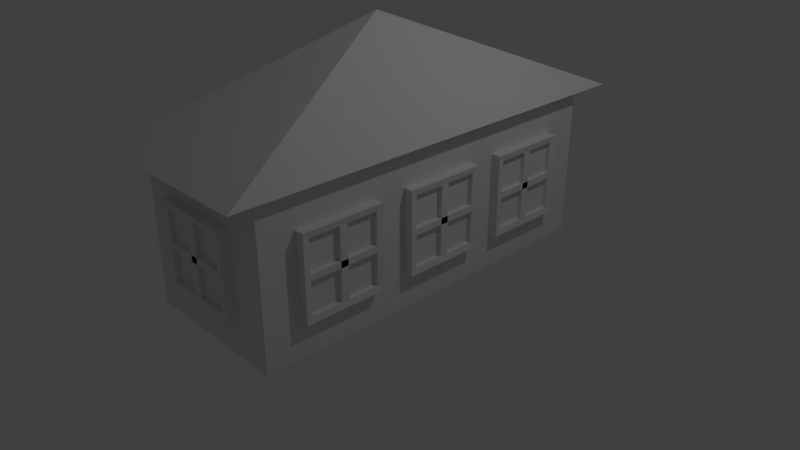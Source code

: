 # Source: house.blend  (saved by Blender 2.78.0; exported with 4.5.12 LTS)
import bpy
from mathutils import Matrix  # noqa: F401  (used for matrix-valued properties, if any)

bpy.ops.wm.read_factory_settings(use_empty=True)
scene = bpy.context.scene
scene.name = 'Scene'

# ---- collections
col_collection_1 = bpy.data.collections.new('Collection 1'); scene.collection.children.link(col_collection_1)

# ---- materials (node trees are filled in below, after node groups)
mat_material = bpy.data.materials.new('Material')
mat_material.alpha_threshold = 0.0
mat_material.use_transparent_shadow = False
mat_material.roughness = 0.5
mat_material.line_color = (0.0, 0.0, 0.0, 1.0)

# ---- material node trees

# ---- world
world_world = bpy.data.worlds.new('World'); scene.world = world_world
world_world.color = (0.05088, 0.05088, 0.05088)
world_world.use_sun_shadow = False
world_world.sun_shadow_jitter_overblur = 0.0
world_world.cycles.sampling_method = 'MANUAL'

# ---- cameras
cam_camera = bpy.data.cameras.new('Camera')
cam_camera.clip_end = 100.0
cam_camera.lens = 35.0
cam_camera.sensor_width = 32.0
cam_camera.sensor_height = 18.0
cam_camera.ortho_scale = 7.314
cam_camera.dof.focus_distance = 0.0
cam_camera.dof.aperture_fstop = 128.0

# ---- lights
light_lamp = bpy.data.lights.new('Lamp', 'POINT')
light_lamp.transmission_factor = 0.0
light_lamp.cutoff_distance = 30.0
light_lamp.energy = 100.0
light_lamp.shadow_buffer_clip_start = 1.001
light_lamp.shadow_soft_size = 0.1
light_lamp.shadow_maximum_resolution = 0.006
light_lamp.use_absolute_resolution = True

# ---- meshes
me_cube_011 = bpy.data.meshes.new('Cube.011')
me_cube_011.from_pydata([(-0.2768, -1.023, 0.4956), (0.6232, -1.023, 1.396), (0.6232, -1.023, 0.4956), (-0.2768, -1.023, 1.396)], [], [(2, 1, 3, 0)])
_uv = me_cube_011.uv_layers.new(name='UVMap')
_uv.uv.foreach_set('vector', [0.6856, 0.4947, 0.6856, 0.6742, 0.5062, 0.6742, 0.5062, 0.4947])
me_cube_011.materials.append(mat_material)
me_cube_011.use_remesh_preserve_volume = False
me_cube_011.use_remesh_preserve_attributes = False
me_cube_011.use_mirror_vertex_groups = False
me_cube_011.update()
me_cube_010 = bpy.data.meshes.new('Cube.010')
me_cube_010.from_pydata([(0.6232, -1.023, 0.4956), (0.6232, -1.023, 1.396), (-0.2768, -1.023, 0.4956), (-0.2768, -1.023, 1.396), (0.704, -0.9564, 1.476), (0.704, -1.028, 1.476), (0.704, -1.028, 0.4147), (0.704, -0.9564, 0.4147), (-0.3577, -0.9564, 1.476), (-0.3577, -1.028, 0.4147), (-0.3577, -1.028, 1.476), (-0.3577, -0.9564, 0.4147), (0.6232, -1.046, 0.4956), (0.704, -1.052, 0.4147), (-0.2768, -1.046, 0.4956), (0.6232, -1.046, 1.396), (-0.2768, -1.046, 1.396), (-0.3577, -1.052, 1.476), (0.704, -1.052, 1.476), (-0.3577, -1.052, 0.4147), (0.6232, -1.023, 0.9043), (0.6232, -1.023, 0.9869), (0.6232, -1.046, 0.9869), (0.6232, -1.046, 0.9043), (-0.2799, -1.023, 0.9043), (-0.2799, -1.023, 0.9869), (-0.2799, -1.046, 0.9869), (-0.2799, -1.046, 0.9043), (0.2227, -1.023, 1.396), (0.1237, -1.023, 1.396), (0.1237, -1.046, 1.396), (0.2227, -1.046, 1.396), (0.2227, -1.023, 0.4987), (0.1237, -1.023, 0.4987), (0.1237, -1.046, 0.4987), (0.2227, -1.046, 0.4987)], [], [(9, 6, 13, 19), (8, 10, 5, 4), (9, 11, 7, 6), (7, 4, 5, 6), (9, 10, 8, 11), (5, 10, 17, 18), (15, 12, 13, 18), (16, 15, 18, 17), (14, 16, 17, 19), (12, 14, 19, 13), (2, 3, 16, 14), (10, 9, 19, 17), (6, 5, 18, 13), (0, 2, 14, 12), (23, 22, 26, 27), (0, 12, 23, 20), (15, 1, 21, 22), (20, 23, 27, 24), (22, 21, 25, 26), (28, 31, 35, 32), (16, 3, 29, 30), (1, 15, 31, 28), (31, 30, 34, 35), (30, 29, 33, 34)])
_uv = me_cube_010.uv_layers.new(name='UVMap')
_uv.uv.foreach_set('vector', [0.3033, 0.5457, 0.1518, 0.6713, 0.1444, 0.6702, 0.3045, 0.5385, 0.4077, 0.6912, 0.4309, 0.6935, 0.2819, 0.7998, 0.2831, 0.7848, 0.3033, 0.5457, 0.3019, 0.5629, 0.1752, 0.6728, 0.1518, 0.6713, 0.1752, 0.6728, 0.2831, 0.7848, 0.2819, 0.7998, 0.1518, 0.6713, 0.3033, 0.5457, 0.4309, 0.6935, 0.4077, 0.6912, 0.3019, 0.5629, 0.2819, 0.7998, 0.4309, 0.6935, 0.4381, 0.6949, 0.2808, 0.806, 0.2795, 0.8322, 0.1117, 0.6702, 0.1444, 0.6702, 0.2808, 0.806, 0.47, 0.6967, 0.2795, 0.8322, 0.2808, 0.806, 0.4381, 0.6949, 0.3057, 0.5072, 0.47, 0.6967, 0.4381, 0.6949, 0.3045, 0.5385, 0.1117, 0.6702, 0.3057, 0.5072, 0.3045, 0.5385, 0.1444, 0.6702, 0.3068, 0.4988, 0.478, 0.6977, 0.47, 0.6967, 0.3057, 0.5072, 0.4309, 0.6935, 0.3033, 0.5457, 0.3045, 0.5385, 0.4381, 0.6949, 0.1518, 0.6713, 0.2819, 0.7998, 0.2808, 0.806, 0.1444, 0.6702, 0.1018, 0.6699, 0.3068, 0.4988, 0.3057, 0.5072, 0.1117, 0.6702, 0.2022, 0.7599, 0.2256, 0.7825, 0.01949, 0.9916, 0.004674, 0.9776, 0.1018, 0.6699, 0.1117, 0.6702, 0.2022, 0.7599, 0.1929, 0.7596, 0.2794, 0.8334, 0.2792, 0.8379, 0.2269, 0.7903, 0.2256, 0.7825, 0.1929, 0.7596, 0.2022, 0.7599, 0.004674, 0.9776, 0.0002848, 0.9736, 0.2256, 0.7825, 0.2269, 0.7903, 0.02477, 0.9967, 0.01949, 0.9916, 0.3348, 0.8002, 0.3368, 0.7936, 0.4826, 0.9882, 0.4822, 0.9967, 0.47, 0.6967, 0.478, 0.6977, 0.3813, 0.7711, 0.3707, 0.7694, 0.2792, 0.8379, 0.2794, 0.8334, 0.3368, 0.7936, 0.3348, 0.8002, 0.3368, 0.7936, 0.3707, 0.7694, 0.4981, 0.9788, 0.4826, 0.9882, 0.3707, 0.7694, 0.3813, 0.7711, 0.5056, 0.9802, 0.4981, 0.9788])
me_cube_010.materials.append(mat_material)
me_cube_010.use_remesh_preserve_volume = False
me_cube_010.use_remesh_preserve_attributes = False
me_cube_010.use_mirror_vertex_groups = False
me_cube_010.update()
me_cube_009 = bpy.data.meshes.new('Cube.009')
me_cube_009.from_pydata([(0.6226, 1.018, 1.396), (-0.2774, 1.018, 0.4956), (-0.2774, 1.018, 1.396), (0.6226, 1.018, 0.4956)], [], [(1, 2, 0, 3)])
_uv = me_cube_009.uv_layers.new(name='UVMap')
_uv.uv.foreach_set('vector', [0.5062, 0.8542, 0.5062, 0.6747, 0.6856, 0.6747, 0.6856, 0.8542])
me_cube_009.materials.append(mat_material)
me_cube_009.use_remesh_preserve_volume = False
me_cube_009.use_remesh_preserve_attributes = False
me_cube_009.use_mirror_vertex_groups = False
me_cube_009.update()
me_cube_008 = bpy.data.meshes.new('Cube.008')
me_cube_008.from_pydata([(0.1231, 1.041, 0.4987), (0.2221, 1.041, 0.4987), (0.2221, 1.018, 0.4987), (0.1231, 1.018, 0.4987), (0.1231, 1.041, 1.396), (0.2221, 1.041, 1.396), (0.2221, 1.018, 1.396), (0.1231, 1.018, 1.396), (0.6256, 1.041, 0.9043), (0.6256, 1.041, 0.9869), (0.6256, 1.018, 0.9869), (0.6256, 1.018, 0.9043), (-0.2774, 1.041, 0.9043), (-0.2774, 1.041, 0.9869), (-0.2774, 1.018, 0.9869), (-0.2774, 1.018, 0.9043), (0.7034, 1.046, 0.4147), (-0.3583, 1.046, 1.476), (0.7034, 1.046, 1.476), (0.6226, 1.041, 1.396), (-0.2774, 1.041, 1.396), (0.6226, 1.041, 0.4956), (-0.3583, 1.046, 0.4147), (-0.2774, 1.041, 0.4956), (0.7034, 0.951, 0.4147), (0.7034, 1.023, 1.476), (0.7034, 1.023, 0.4147), (0.7034, 0.951, 1.476), (-0.3583, 0.951, 0.4147), (-0.3583, 1.023, 0.4147), (-0.3583, 1.023, 1.476), (-0.3583, 0.951, 1.476), (0.6226, 1.018, 1.396), (0.6226, 1.018, 0.4956), (-0.2774, 1.018, 1.396), (-0.2774, 1.018, 0.4956)], [], [(5, 6, 2, 1), (4, 5, 1, 0), (34, 20, 4, 7), (19, 32, 6, 5), (7, 4, 0, 3), (13, 14, 10, 9), (15, 12, 8, 11), (20, 34, 14, 13), (35, 23, 12, 15), (12, 13, 9, 8), (35, 33, 21, 23), (29, 30, 17, 22), (25, 26, 16, 18), (33, 32, 19, 21), (23, 21, 16, 22), (21, 19, 18, 16), (19, 20, 17, 18), (20, 23, 22, 17), (30, 25, 18, 17), (26, 25, 27, 24), (28, 31, 30, 29), (26, 24, 28, 29), (27, 25, 30, 31), (26, 29, 22, 16)])
_uv = me_cube_008.uv_layers.new(name='UVMap')
_uv.uv.foreach_set('vector', [0.3707, 0.2708, 0.3813, 0.2726, 0.5056, 0.4817, 0.4981, 0.4802, 0.3368, 0.295, 0.3707, 0.2708, 0.4981, 0.4802, 0.4826, 0.4897, 0.2792, 0.3394, 0.2794, 0.3349, 0.3368, 0.295, 0.3348, 0.3017, 0.47, 0.1982, 0.478, 0.1992, 0.3813, 0.2726, 0.3707, 0.2708, 0.3348, 0.3017, 0.3368, 0.295, 0.4826, 0.4897, 0.4822, 0.4982, 0.2256, 0.284, 0.2269, 0.2918, 0.02477, 0.4982, 0.01949, 0.4931, 0.1929, 0.2611, 0.2022, 0.2614, 0.004674, 0.4791, 0.0002848, 0.4751, 0.2794, 0.3349, 0.2792, 0.3394, 0.2269, 0.2918, 0.2256, 0.284, 0.1018, 0.1714, 0.1117, 0.1717, 0.2022, 0.2614, 0.1929, 0.2611, 0.2022, 0.2614, 0.2256, 0.284, 0.01949, 0.4931, 0.004674, 0.4791, 0.1018, 0.1714, 0.3068, 0.0002848, 0.3057, 0.008648, 0.1117, 0.1717, 0.1518, 0.1728, 0.2819, 0.3013, 0.2808, 0.3075, 0.1444, 0.1717, 0.4309, 0.195, 0.3033, 0.04717, 0.3045, 0.04003, 0.4381, 0.1963, 0.3068, 0.0002848, 0.478, 0.1992, 0.47, 0.1982, 0.3057, 0.008648, 0.1117, 0.1717, 0.3057, 0.008648, 0.3045, 0.04003, 0.1444, 0.1717, 0.3057, 0.008648, 0.47, 0.1982, 0.4381, 0.1963, 0.3045, 0.04003, 0.47, 0.1982, 0.2795, 0.3337, 0.2808, 0.3075, 0.4381, 0.1963, 0.2795, 0.3337, 0.1117, 0.1717, 0.1444, 0.1717, 0.2808, 0.3075, 0.2819, 0.3013, 0.4309, 0.195, 0.4381, 0.1963, 0.2808, 0.3075, 0.3033, 0.04717, 0.4309, 0.195, 0.4077, 0.1927, 0.3019, 0.06441, 0.1752, 0.1743, 0.2831, 0.2863, 0.2819, 0.3013, 0.1518, 0.1728, 0.3033, 0.04717, 0.3019, 0.06441, 0.1752, 0.1743, 0.1518, 0.1728, 0.4077, 0.1927, 0.4309, 0.195, 0.2819, 0.3013, 0.2831, 0.2863, 0.3033, 0.04717, 0.1518, 0.1728, 0.1444, 0.1717, 0.3045, 0.04003])
me_cube_008.materials.append(mat_material)
me_cube_008.use_remesh_preserve_volume = False
me_cube_008.use_remesh_preserve_attributes = False
me_cube_008.use_mirror_vertex_groups = False
me_cube_008.update()
me_cube_007 = bpy.data.meshes.new('Cube.007')
me_cube_007.from_pydata([(1.36, 1.16, 1.955), (1.36, -1.16, 1.955), (-0.96, 1.16, 1.955), (-0.96, -1.16, 1.955), (0.2, -2.086e-07, 3.16)], [], [(3, 1, 4), (1, 0, 4), (2, 3, 4), (0, 2, 4)])
_uv = me_cube_007.uv_layers.new(name='UVMap')
_uv.uv.foreach_set('vector', [0.6042, 0.01005, 0.6042, 0.2433, 0.4845, 0.1268, 0.4845, 0.4263, 0.6523, 0.2644, 0.6523, 0.4322, 0.01005, 0.6466, 0.1777, 0.4845, 0.1777, 0.6523, 0.6243, 0.1772, 0.787, 0.01005, 0.7913, 0.1772])
me_cube_007.materials.append(mat_material)
me_cube_007.use_remesh_preserve_volume = False
me_cube_007.use_remesh_preserve_attributes = False
me_cube_007.use_mirror_vertex_groups = False
me_cube_007.update()
me_cube_006 = bpy.data.meshes.new('Cube.006')
me_cube_006.from_pydata([(-0.8625, -0.1017, -0.03929), (-0.8625, -0.1017, 1.161), (-0.8625, 0.1017, -0.03929), (-0.8625, 0.1017, 1.161)], [], [(0, 1, 3, 2)])
_uv = me_cube_006.uv_layers.new(name='UVMap')
_uv.uv.foreach_set('vector', [0.8551, 0.7941, 0.8551, 0.6735, 0.8755, 0.6735, 0.8755, 0.7941])
me_cube_006.materials.append(mat_material)
me_cube_006.use_remesh_preserve_volume = False
me_cube_006.use_remesh_preserve_attributes = False
me_cube_006.use_mirror_vertex_groups = False
me_cube_006.update()
me_cube_005 = bpy.data.meshes.new('Cube.005')
me_cube_005.from_pydata([(-0.8625, -0.1017, -0.03929), (-0.8625, -0.1017, 1.161), (-0.8625, 0.1017, -0.03929), (-0.8625, 0.1017, 1.161), (-0.8778, -0.1266, -0.1246), (-0.8778, -0.1266, 1.246), (-0.8778, 0.1266, 1.246), (-0.8778, 0.1266, -0.1246), (-0.7222, 0.1266, -0.1246), (-0.7222, 0.1266, 1.246), (-0.7222, -0.1266, 1.246), (-0.7222, -0.1266, -0.1246), (-0.9089, -0.1017, -0.0467), (-0.9089, -0.1017, 1.153), (-0.9089, 0.1017, 1.153), (-0.9089, 0.1017, -0.0467), (-0.9242, 0.1266, -0.1321), (-0.9242, 0.1266, 1.239), (-0.9242, -0.1266, -0.1321), (-0.9242, -0.1266, 1.239)], [], [(4, 5, 19, 18), (2, 3, 14, 15), (7, 6, 9, 8), (11, 10, 5, 4), (9, 6, 5, 10), (6, 7, 16, 17), (13, 12, 18, 19), (15, 14, 17, 16), (14, 13, 19, 17), (1, 0, 12, 13), (5, 6, 17, 19), (3, 1, 13, 14)])
_uv = me_cube_005.uv_layers.new(name='UVMap')
_uv.uv.foreach_set('vector', [0.6272, 0.8113, 0.6272, 0.6735, 0.6319, 0.6742, 0.6319, 0.812, 0.6591, 0.6836, 0.6722, 0.8035, 0.6675, 0.8033, 0.6544, 0.6834, 0.4421, 0.8113, 0.4421, 0.6735, 0.4578, 0.6735, 0.4578, 0.8113, 0.6116, 0.8113, 0.6116, 0.6735, 0.6272, 0.6735, 0.6272, 0.8113, 0.2181, 0.6368, 0.2025, 0.6368, 0.2025, 0.6113, 0.2181, 0.6113, 0.4421, 0.6735, 0.4421, 0.8113, 0.4375, 0.812, 0.4375, 0.6742, 0.7717, 0.6188, 0.7717, 0.7395, 0.7692, 0.748, 0.7692, 0.6102, 0.7921, 0.7395, 0.7921, 0.6188, 0.7946, 0.6102, 0.7946, 0.748, 0.7921, 0.6188, 0.7717, 0.6188, 0.7692, 0.6102, 0.7946, 0.6102, 0.835, 0.6735, 0.8219, 0.7934, 0.8172, 0.7936, 0.8303, 0.6737, 0.2025, 0.6113, 0.2025, 0.6368, 0.1978, 0.6368, 0.1978, 0.6113, 0.7692, 0.9789, 0.7692, 0.9585, 0.7738, 0.9585, 0.7738, 0.9789])
me_cube_005.materials.append(mat_material)
me_cube_005.use_remesh_preserve_volume = False
me_cube_005.use_remesh_preserve_attributes = False
me_cube_005.use_mirror_vertex_groups = False
me_cube_005.update()
me_cube_004 = bpy.data.meshes.new('Cube.004')
me_cube_004.from_pydata([(-0.8523, -0.4169, 0.4956), (-0.8523, -0.7831, 1.396), (-0.8523, -0.7831, 0.4956), (-0.8523, -0.4169, 1.396)], [], [(2, 1, 3, 0)])
_uv = me_cube_004.uv_layers.new(name='UVMap')
_uv.uv.foreach_set('vector', [0.7592, 0.4947, 0.7592, 0.6742, 0.6862, 0.6742, 0.6862, 0.4947])
me_cube_004.materials.append(mat_material)
me_cube_004.use_remesh_preserve_volume = False
me_cube_004.use_remesh_preserve_attributes = False
me_cube_004.use_mirror_vertex_groups = False
me_cube_004.update()
me_cube_003 = bpy.data.meshes.new('Cube.003')
me_cube_003.from_pydata([(-0.8523, -0.7831, 0.4956), (-0.8523, -0.7831, 1.396), (-0.8523, -0.4169, 0.4956), (-0.8523, -0.4169, 1.396), (-0.6888, -0.816, 1.476), (-0.8657, -0.816, 1.476), (-0.8657, -0.816, 0.4147), (-0.6888, -0.816, 0.4147), (-0.6888, -0.384, 1.476), (-0.8657, -0.384, 0.4147), (-0.8657, -0.384, 1.476), (-0.6888, -0.384, 0.4147), (-0.9091, -0.7831, 0.4956), (-0.9225, -0.816, 0.4147), (-0.9091, -0.4169, 0.4956), (-0.9091, -0.7831, 1.396), (-0.9091, -0.4169, 1.396), (-0.9225, -0.384, 1.476), (-0.9225, -0.816, 1.476), (-0.9225, -0.384, 0.4147), (-0.8523, -0.7831, 0.9043), (-0.8523, -0.7831, 0.9869), (-0.9091, -0.7831, 0.9869), (-0.9091, -0.7831, 0.9043), (-0.8523, -0.4157, 0.9043), (-0.8523, -0.4157, 0.9869), (-0.9091, -0.4157, 0.9869), (-0.9091, -0.4157, 0.9043), (-0.8523, -0.6201, 1.396), (-0.8523, -0.5799, 1.396), (-0.9091, -0.5799, 1.396), (-0.9091, -0.6201, 1.396), (-0.8523, -0.6201, 0.4987), (-0.8523, -0.5799, 0.4987), (-0.9091, -0.5799, 0.4987), (-0.9091, -0.6201, 0.4987)], [], [(9, 6, 13, 19), (8, 10, 5, 4), (9, 11, 7, 6), (7, 4, 5, 6), (9, 10, 8, 11), (5, 10, 17, 18), (15, 12, 13, 18), (16, 15, 18, 17), (14, 16, 17, 19), (12, 14, 19, 13), (2, 3, 16, 14), (10, 9, 19, 17), (6, 5, 18, 13), (0, 2, 14, 12), (23, 22, 26, 27), (0, 12, 23, 20), (15, 1, 21, 22), (20, 23, 27, 24), (22, 21, 25, 26), (28, 31, 35, 32), (16, 3, 29, 30), (1, 15, 31, 28), (31, 30, 34, 35), (30, 29, 33, 34)])
_uv = me_cube_003.uv_layers.new(name='UVMap')
_uv.uv.foreach_set('vector', [0.6506, 0.03226, 0.5339, 0.06623, 0.5312, 0.06121, 0.6583, 0.001383, 0.6135, 0.3279, 0.624, 0.346, 0.5264, 0.3679, 0.539, 0.3369, 0.6506, 0.03226, 0.6336, 0.06805, 0.5506, 0.08247, 0.5339, 0.06623, 0.5506, 0.08247, 0.539, 0.3369, 0.5264, 0.3679, 0.5339, 0.06623, 0.6506, 0.03226, 0.624, 0.346, 0.6135, 0.3279, 0.6336, 0.06805, 0.5264, 0.3679, 0.624, 0.346, 0.6195, 0.3542, 0.5247, 0.3937, 0.5396, 0.3795, 0.5309, 0.06371, 0.5312, 0.06121, 0.5247, 0.3937, 0.6124, 0.352, 0.5396, 0.3795, 0.5247, 0.3937, 0.6195, 0.3542, 0.6466, 0.009025, 0.6124, 0.352, 0.6195, 0.3542, 0.6583, 0.001383, 0.5309, 0.06371, 0.6466, 0.009025, 0.6583, 0.001383, 0.5312, 0.06121, 0.6524, 0.0002848, 0.6253, 0.3557, 0.6124, 0.352, 0.6466, 0.009025, 0.624, 0.346, 0.6506, 0.03226, 0.6583, 0.001383, 0.6195, 0.3542, 0.5339, 0.06623, 0.5264, 0.3679, 0.5247, 0.3937, 0.5312, 0.06121, 0.5062, 0.05501, 0.6524, 0.0002848, 0.6466, 0.009025, 0.5309, 0.06371, 0.5343, 0.3753, 0.5436, 0.3783, 0.5409, 0.4507, 0.5244, 0.451, 0.5062, 0.05501, 0.5309, 0.06371, 0.5343, 0.3753, 0.5062, 0.3734, 0.5408, 0.3783, 0.5418, 0.3804, 0.549, 0.3784, 0.5436, 0.3783, 0.5062, 0.3734, 0.5343, 0.3753, 0.5244, 0.451, 0.5122, 0.4519, 0.5436, 0.3783, 0.549, 0.3784, 0.552, 0.4502, 0.5409, 0.4507, 0.5579, 0.378, 0.5616, 0.3731, 0.6029, 0.4914, 0.6005, 0.4941, 0.6124, 0.352, 0.6253, 0.3557, 0.5984, 0.3683, 0.5912, 0.3637, 0.5418, 0.3804, 0.5408, 0.3783, 0.5616, 0.3731, 0.5579, 0.378, 0.5616, 0.3731, 0.5912, 0.3637, 0.6043, 0.4911, 0.6029, 0.4914, 0.5912, 0.3637, 0.5984, 0.3683, 0.6076, 0.4926, 0.6043, 0.4911])
me_cube_003.materials.append(mat_material)
me_cube_003.use_remesh_preserve_volume = False
me_cube_003.use_remesh_preserve_attributes = False
me_cube_003.use_mirror_vertex_groups = False
me_cube_003.update()
me_cube_002 = bpy.data.meshes.new('Cube.002')
me_cube_002.from_pydata([(-0.8523, 0.8258, 0.4956), (-0.8523, 0.4596, 1.396), (-0.8523, 0.4596, 0.4956), (-0.8523, 0.8258, 1.396)], [], [(2, 1, 3, 0)])
_uv = me_cube_002.uv_layers.new(name='UVMap')
_uv.uv.foreach_set('vector', [0.8515, 0.5629, 0.8515, 0.6534, 0.8147, 0.6534, 0.8147, 0.5629])
me_cube_002.materials.append(mat_material)
me_cube_002.use_remesh_preserve_volume = False
me_cube_002.use_remesh_preserve_attributes = False
me_cube_002.use_mirror_vertex_groups = False
me_cube_002.update()
me_cube_001 = bpy.data.meshes.new('Cube.001')
me_cube_001.from_pydata([(-0.8523, 0.4596, 0.4956), (-0.8523, 0.4596, 1.396), (-0.8523, 0.8258, 0.4956), (-0.8523, 0.8258, 1.396), (-0.6888, 0.4267, 1.476), (-0.8657, 0.4267, 1.476), (-0.8657, 0.4267, 0.4147), (-0.6888, 0.4267, 0.4147), (-0.6888, 0.8587, 1.476), (-0.8657, 0.8587, 0.4147), (-0.8657, 0.8587, 1.476), (-0.6888, 0.8587, 0.4147), (-0.9091, 0.4596, 0.4956), (-0.9225, 0.4267, 0.4147), (-0.9091, 0.8258, 0.4956), (-0.9091, 0.4596, 1.396), (-0.9091, 0.8258, 1.396), (-0.9225, 0.8587, 1.476), (-0.9225, 0.4267, 1.476), (-0.9225, 0.8587, 0.4147), (-0.8523, 0.4596, 0.9043), (-0.8523, 0.4596, 0.9869), (-0.9091, 0.4596, 0.9869), (-0.9091, 0.4596, 0.9043), (-0.8523, 0.827, 0.9043), (-0.8523, 0.827, 0.9869), (-0.9091, 0.827, 0.9869), (-0.9091, 0.827, 0.9043), (-0.8523, 0.6225, 1.396), (-0.8523, 0.6628, 1.396), (-0.9091, 0.6628, 1.396), (-0.9091, 0.6225, 1.396), (-0.8523, 0.6225, 0.4987), (-0.8523, 0.6628, 0.4987), (-0.9091, 0.6628, 0.4987), (-0.9091, 0.6225, 0.4987)], [], [(9, 6, 13, 19), (8, 10, 5, 4), (9, 11, 7, 6), (7, 4, 5, 6), (9, 10, 8, 11), (5, 10, 17, 18), (15, 12, 13, 18), (16, 15, 18, 17), (14, 16, 17, 19), (12, 14, 19, 13), (2, 3, 16, 14), (10, 9, 19, 17), (6, 5, 18, 13), (0, 2, 14, 12), (23, 22, 26, 27), (0, 12, 23, 20), (15, 1, 21, 22), (20, 23, 27, 24), (22, 21, 25, 26), (28, 31, 35, 32), (16, 3, 29, 30), (1, 15, 31, 28), (31, 30, 34, 35), (30, 29, 33, 34)])
_uv = me_cube_001.uv_layers.new(name='UVMap')
_uv.uv.foreach_set('vector', [0.7293, 0.2407, 0.7293, 0.1973, 0.735, 0.1973, 0.735, 0.2407, 0.8716, 0.5792, 0.8894, 0.5792, 0.8894, 0.6226, 0.8716, 0.6226, 0.7293, 0.2407, 0.7115, 0.2407, 0.7115, 0.1973, 0.7293, 0.1973, 0.1805, 0.8897, 0.1805, 0.7829, 0.1983, 0.7829, 0.1983, 0.8897, 0.8861, 0.01005, 0.8861, 0.1168, 0.8683, 0.1168, 0.8683, 0.01005, 0.8894, 0.6226, 0.8894, 0.5792, 0.8951, 0.5792, 0.8951, 0.6226, 0.5881, 0.7721, 0.5881, 0.6816, 0.5915, 0.6735, 0.5915, 0.7802, 0.5513, 0.7721, 0.5881, 0.7721, 0.5915, 0.7802, 0.548, 0.7802, 0.5513, 0.6816, 0.5513, 0.7721, 0.548, 0.7802, 0.548, 0.6735, 0.5881, 0.6816, 0.5513, 0.6816, 0.548, 0.6735, 0.5915, 0.6735, 0.7314, 0.907, 0.7314, 0.8166, 0.7372, 0.8166, 0.7372, 0.907, 0.8861, 0.1168, 0.8861, 0.01005, 0.8918, 0.01005, 0.8918, 0.1168, 0.1983, 0.8897, 0.1983, 0.7829, 0.204, 0.7829, 0.204, 0.8897, 0.4375, 0.9792, 0.4375, 0.9424, 0.4432, 0.9424, 0.4432, 0.9792, 0.7659, 0.4281, 0.7576, 0.4281, 0.7576, 0.3912, 0.7659, 0.3912, 0.2241, 0.9098, 0.2298, 0.9098, 0.2298, 0.9508, 0.2241, 0.9508, 0.5537, 0.9523, 0.548, 0.9523, 0.548, 0.9112, 0.5537, 0.9112, 0.05365, 0.926, 0.05936, 0.926, 0.05936, 0.963, 0.05365, 0.963, 0.9014, 0.9641, 0.8956, 0.9641, 0.8956, 0.9271, 0.9014, 0.9271, 0.9152, 0.4523, 0.9209, 0.4523, 0.9209, 0.5425, 0.9152, 0.5425, 0.6577, 0.9707, 0.652, 0.9707, 0.652, 0.9543, 0.6577, 0.9543, 0.652, 0.9339, 0.6577, 0.9339, 0.6577, 0.9502, 0.652, 0.9502, 0.9511, 0.6735, 0.9552, 0.6735, 0.9552, 0.7637, 0.9511, 0.7637, 0.652, 0.8236, 0.6577, 0.8236, 0.6577, 0.9138, 0.652, 0.9138])
me_cube_001.materials.append(mat_material)
me_cube_001.use_remesh_preserve_volume = False
me_cube_001.use_remesh_preserve_attributes = False
me_cube_001.use_mirror_vertex_groups = False
me_cube_001.update()
me_cube = bpy.data.meshes.new('Cube')
me_cube.from_pydata([(1.2, 1.0, -0.04548), (1.2, -1.0, -0.04548), (-0.8, -1.0, -0.04548), (-0.8, 1.0, -0.04548), (1.2, 1.0, 1.955), (1.2, -1.0, 1.955), (-0.8, -1.0, 1.955), (-0.8, 1.0, 1.955), (-0.8, -1.0, -0.04548), (-0.8, 1.0, -0.04548), (-0.8, -1.0, 1.955), (-0.8, 1.0, 1.955), (1.36, 1.16, 1.955), (1.36, -1.16, 1.955), (-0.96, 1.16, 1.955), (-0.96, -1.16, 1.955), (-0.7023, 0.4596, 1.396), (-0.8523, 0.4596, 0.4956), (-0.8523, 0.4596, 1.396), (-0.8625, -0.1017, -0.03929), (-0.8625, 0.1017, -0.03929), (-0.7375, -0.1017, -0.03929), (-0.7375, -0.1017, 1.161), (-0.7375, 0.1017, -0.03929), (-0.7375, 0.1017, 1.161), (-0.8778, -0.1266, -0.1246), (-0.8778, 0.1266, -0.1246), (-0.7222, 0.1266, -0.1246), (-0.7222, 0.1266, 1.246), (-0.7222, -0.1266, 1.246), (-0.7222, -0.1266, -0.1246), (-0.9089, -0.1017, -0.0467), (-0.9089, 0.1017, -0.0467), (-0.9242, 0.1266, -0.1321), (-0.9242, -0.1266, -0.1321), (-0.8523, 0.8258, 0.4956), (-0.8523, 0.8258, 1.396), (-0.7023, 0.8258, 1.396), (-0.7023, 0.8258, 0.4956), (-0.7023, 0.4596, 0.4956), (-0.8523, 0.8258, 0.4956), (-0.8523, 0.4596, 1.396), (-0.8523, 0.4596, 0.4956), (-0.8523, 0.8258, 1.396), (-0.7023, 0.4596, 0.4956), (-0.7023, 0.4596, 1.396), (-0.7023, 0.8258, 0.4956), (-0.7023, 0.8258, 1.396), (-0.6888, 0.4267, 1.476), (-0.6888, 0.4267, 0.4147), (-0.6888, 0.8587, 1.476), (-0.6888, 0.8587, 0.4147), (-0.9091, 0.4596, 0.4956), (-0.9091, 0.4596, 1.396), (-0.9091, 0.8258, 1.396), (-0.8523, 0.4596, 0.9043), (-0.8523, 0.4596, 0.9869), (-0.9091, 0.4596, 0.9869), (-0.9091, 0.4596, 0.9043), (-0.8523, 0.827, 0.9043), (-0.8523, 0.827, 0.9869), (-0.9091, 0.827, 0.9869), (-0.9091, 0.827, 0.9043), (-0.8523, 0.6225, 1.396), (-0.8523, 0.6628, 1.396), (-0.9091, 0.6628, 1.396), (-0.9091, 0.6225, 1.396), (-0.8523, 0.6225, 0.4987), (-0.8523, 0.6628, 0.4987), (-0.9091, 0.6628, 0.4987), (-0.9091, 0.6225, 0.4987), (-0.8523, -0.6201, 0.4987), (-0.8523, -0.5799, 0.4987), (-0.9091, -0.5799, 0.4987), (-0.9091, -0.6201, 0.4987), (1.254, -0.4167, 0.4956), (1.254, -0.4167, 1.396), (1.254, -0.7828, 0.4956), (1.254, -0.7828, 1.396), (1.254, -0.7828, 0.4956), (1.254, -0.4167, 1.396), (1.254, -0.4167, 0.4956), (1.254, -0.7828, 1.396), (1.091, -0.3838, 1.476), (1.268, -0.3838, 1.476), (1.268, -0.3838, 0.4147), (1.091, -0.3838, 0.4147), (1.091, -0.8157, 1.476), (1.268, -0.8157, 0.4147), (1.268, -0.8157, 1.476), (1.091, -0.8157, 0.4147), (1.311, -0.4167, 0.4956), (1.325, -0.3838, 0.4147), (1.311, -0.7828, 0.4956), (1.311, -0.4167, 1.396), (1.311, -0.7828, 1.396), (1.325, -0.8157, 1.476), (1.325, -0.3838, 1.476), (1.325, -0.8157, 0.4147), (1.254, -0.4167, 0.9043), (1.254, -0.4167, 0.9869), (1.311, -0.4167, 0.9869), (1.311, -0.4167, 0.9043), (1.254, -0.7841, 0.9043), (1.254, -0.7841, 0.9869), (1.311, -0.7841, 0.9869), (1.311, -0.7841, 0.9043), (1.254, -0.5796, 1.396), (1.254, -0.6199, 1.396), (1.311, -0.6199, 1.396), (1.311, -0.5796, 1.396), (1.254, -0.5796, 0.4987), (1.254, -0.6199, 0.4987), (1.311, -0.6199, 0.4987), (1.311, -0.5796, 0.4987), (1.254, 0.7689, 0.4956), (1.254, 0.7689, 1.396), (1.254, 0.4027, 0.4956), (1.254, 0.4027, 1.396), (1.254, 0.4027, 0.4956), (1.254, 0.7689, 1.396), (1.254, 0.7689, 0.4956), (1.254, 0.4027, 1.396), (1.091, 0.8018, 1.476), (1.268, 0.8018, 1.476), (1.268, 0.8018, 0.4147), (1.091, 0.8018, 0.4147), (1.091, 0.3698, 1.476), (1.268, 0.3698, 0.4147), (1.268, 0.3698, 1.476), (1.091, 0.3698, 0.4147), (1.311, 0.7689, 0.4956), (1.325, 0.8018, 0.4147), (1.311, 0.4027, 0.4956), (1.311, 0.7689, 1.396), (1.311, 0.4027, 1.396), (1.325, 0.3698, 1.476), (1.325, 0.8018, 1.476), (1.325, 0.3698, 0.4147), (1.254, 0.7689, 0.9043), (1.254, 0.7689, 0.9869), (1.311, 0.7689, 0.9869), (1.311, 0.7689, 0.9043), (1.254, 0.4015, 0.9043), (1.254, 0.4015, 0.9869), (1.311, 0.4015, 0.9869), (1.311, 0.4015, 0.9043), (1.254, 0.606, 1.396), (1.254, 0.5657, 1.396), (1.311, 0.5657, 1.396), (1.311, 0.606, 1.396), (1.254, 0.606, 0.4987), (1.254, 0.5657, 0.4987), (1.311, 0.5657, 0.4987), (1.311, 0.606, 0.4987), (1.254, 0.1861, 0.4956), (1.254, 0.1861, 1.396), (1.254, -0.18, 0.4956), (1.254, -0.18, 1.396), (1.254, -0.18, 0.4956), (1.254, 0.1861, 1.396), (1.254, 0.1861, 0.4956), (1.254, -0.18, 1.396), (1.091, 0.219, 1.476), (1.268, 0.219, 1.476), (1.268, 0.219, 0.4147), (1.091, 0.219, 0.4147), (1.091, -0.2129, 1.476), (1.268, -0.2129, 0.4147), (1.268, -0.2129, 1.476), (1.091, -0.2129, 0.4147), (1.311, 0.1861, 0.4956), (1.325, 0.219, 0.4147), (1.311, -0.18, 0.4956), (1.311, 0.1861, 1.396), (1.311, -0.18, 1.396), (1.325, -0.2129, 1.476), (1.325, 0.219, 1.476), (1.325, -0.2129, 0.4147), (1.254, 0.1861, 0.9043), (1.254, 0.1861, 0.9869), (1.311, 0.1861, 0.9869), (1.311, 0.1861, 0.9043), (1.254, -0.1813, 0.9043), (1.254, -0.1813, 0.9869), (1.311, -0.1813, 0.9869), (1.311, -0.1813, 0.9043), (1.254, 0.02317, 1.396), (1.254, -0.0171, 1.396), (1.311, -0.0171, 1.396), (1.311, 0.02317, 1.396), (1.254, 0.02317, 0.4987), (1.254, -0.0171, 0.4987), (1.311, -0.0171, 0.4987), (1.311, 0.02317, 0.4987), (0.1231, 1.041, 0.4987), (0.2221, 1.041, 0.4987), (0.2221, 1.018, 0.4987), (0.1231, 1.018, 0.4987), (0.2227, -1.023, 0.4987), (0.1237, -1.023, 0.4987), (0.1237, -1.046, 0.4987), (0.2227, -1.046, 0.4987)], [], [(0, 1, 2, 3), (7, 6, 15, 14), (0, 4, 5, 1), (1, 5, 6, 2), (2, 6, 10, 8), (4, 0, 3, 7), (8, 10, 11, 9), (6, 7, 11, 10), (7, 3, 9, 11), (3, 2, 8, 9), (4, 7, 14, 12), (6, 5, 13, 15), (5, 4, 12, 13), (43, 41, 18, 36), (19, 21, 30, 25), (23, 24, 22, 21), (20, 23, 21, 19), (22, 24, 28, 29), (24, 23, 27, 28), (23, 20, 26, 27), (21, 22, 29, 30), (19, 25, 34, 31), (26, 20, 32, 33), (42, 40, 35, 17), (16, 37, 50, 48), (37, 38, 51, 50), (18, 17, 55, 56), (44, 45, 16, 39), (46, 47, 45, 44), (46, 44, 39, 38), (40, 43, 36, 35), (41, 42, 17, 18), (47, 46, 38, 37), (45, 47, 37, 16), (38, 39, 49, 51), (36, 18, 63, 64), (39, 16, 48, 49), (52, 53, 57, 58), (60, 59, 62, 61), (56, 55, 59, 60), (53, 54, 65, 66), (68, 67, 70, 69), (64, 63, 67, 68), (72, 71, 74, 73), (88, 85, 92, 98), (81, 80, 82, 79), (87, 89, 84, 83), (88, 90, 86, 85), (86, 83, 84, 85), (88, 89, 87, 90), (84, 89, 96, 97), (94, 91, 92, 97), (95, 94, 97, 96), (93, 95, 96, 98), (91, 93, 98, 92), (77, 78, 95, 93), (89, 88, 98, 96), (85, 84, 97, 92), (75, 77, 93, 91), (102, 101, 105, 106), (75, 91, 102, 99), (94, 76, 100, 101), (99, 102, 106, 103), (101, 100, 104, 105), (107, 110, 114, 111), (95, 78, 108, 109), (76, 94, 110, 107), (112, 111, 114, 113), (110, 109, 113, 114), (109, 108, 112, 113), (128, 125, 132, 138), (121, 120, 122, 119), (127, 129, 124, 123), (128, 130, 126, 125), (126, 123, 124, 125), (128, 129, 127, 130), (124, 129, 136, 137), (134, 131, 132, 137), (135, 134, 137, 136), (133, 135, 136, 138), (131, 133, 138, 132), (117, 118, 135, 133), (129, 128, 138, 136), (125, 124, 137, 132), (115, 117, 133, 131), (142, 141, 145, 146), (115, 131, 142, 139), (134, 116, 140, 141), (139, 142, 146, 143), (141, 140, 144, 145), (147, 150, 154, 151), (135, 118, 148, 149), (116, 134, 150, 147), (152, 151, 154, 153), (150, 149, 153, 154), (149, 148, 152, 153), (168, 165, 172, 178), (161, 160, 162, 159), (167, 169, 164, 163), (168, 170, 166, 165), (166, 163, 164, 165), (168, 169, 167, 170), (164, 169, 176, 177), (174, 171, 172, 177), (175, 174, 177, 176), (173, 175, 176, 178), (171, 173, 178, 172), (157, 158, 175, 173), (169, 168, 178, 176), (165, 164, 177, 172), (155, 157, 173, 171), (182, 181, 185, 186), (155, 171, 182, 179), (174, 156, 180, 181), (179, 182, 186, 183), (181, 180, 184, 185), (187, 190, 194, 191), (175, 158, 188, 189), (156, 174, 190, 187), (192, 191, 194, 193), (190, 189, 193, 194), (189, 188, 192, 193), (197, 198, 195, 196), (200, 199, 202, 201)])
_uv = me_cube.uv_layers.new(name='UVMap')
_uv.uv.foreach_set('vector', [0.01005, 0.4644, 0.01005, 0.2634, 0.2111, 0.2634, 0.2111, 0.4644, 0.02614, 0.2272, 0.2272, 0.2272, 0.2433, 0.2433, 0.01005, 0.2433, 0.4644, 0.2111, 0.2634, 0.2111, 0.2634, 0.01005, 0.4644, 0.01005, 0.2634, 0.4523, 0.4644, 0.4523, 0.4644, 0.6534, 0.2634, 0.6534, 0.0, 0.0, 0.0, 0.0, 0.0, 0.0, 0.0, 0.0, 0.6855, 0.6534, 0.4845, 0.6534, 0.4845, 0.4523, 0.6855, 0.4524, 0.4644, 0.4322, 0.2634, 0.4322, 0.2634, 0.2312, 0.4644, 0.2312, 0.0, 0.0, 0.0, 0.0, 0.0, 0.0, 0.0, 0.0, 0.0, 0.0, 0.0, 0.0, 0.0, 0.0, 0.0, 0.0, 0.0, 0.0, 0.0, 0.0, 0.0, 0.0, 0.0, 0.0, 0.02614, 0.02614, 0.02614, 0.2272, 0.01005, 0.2433, 0.01005, 0.01005, 0.2272, 0.2272, 0.2272, 0.02614, 0.2433, 0.01005, 0.2433, 0.2433, 0.2272, 0.02614, 0.02614, 0.02614, 0.01005, 0.01005, 0.2433, 0.01005, 0.0, 0.0, 0.0, 0.0, 0.0, 0.0, 0.0, 0.0, 0.8219, 0.7934, 0.8344, 0.7948, 0.835, 0.8035, 0.8194, 0.8018, 0.7921, 0.4609, 0.7921, 0.5815, 0.7717, 0.5815, 0.7717, 0.4609, 0.9379, 0.978, 0.9253, 0.978, 0.9253, 0.9575, 0.9379, 0.9575, 0.7717, 0.5815, 0.7921, 0.5815, 0.7946, 0.5901, 0.7692, 0.5901, 0.7921, 0.5815, 0.7921, 0.4609, 0.7946, 0.4523, 0.7946, 0.5901, 0.6716, 0.6822, 0.6591, 0.6836, 0.6567, 0.6752, 0.6722, 0.6735, 0.7717, 0.4609, 0.7717, 0.5815, 0.7692, 0.5901, 0.7692, 0.4523, 0.8219, 0.7934, 0.8194, 0.8018, 0.8147, 0.802, 0.8172, 0.7936, 0.6567, 0.6752, 0.6591, 0.6836, 0.6544, 0.6834, 0.652, 0.675, 0.0, 0.0, 0.0, 0.0, 0.0, 0.0, 0.0, 0.0, 0.2011, 0.5831, 0.2379, 0.5831, 0.2412, 0.5912, 0.1978, 0.5912, 0.2379, 0.5831, 0.2379, 0.4926, 0.2412, 0.4845, 0.2412, 0.5912, 0.0, 0.0, 0.0, 0.0, 0.0, 0.0, 0.0, 0.0, 0.0, 0.0, 0.0, 0.0, 0.0, 0.0, 0.0, 0.0, 0.7424, 0.706, 0.7424, 0.7965, 0.7056, 0.7965, 0.7056, 0.706, 0.0, 0.0, 0.0, 0.0, 0.0, 0.0, 0.0, 0.0, 0.0, 0.0, 0.0, 0.0, 0.0, 0.0, 0.0, 0.0, 0.0, 0.0, 0.0, 0.0, 0.0, 0.0, 0.0, 0.0, 0.0, 0.0, 0.0, 0.0, 0.0, 0.0, 0.0, 0.0, 0.0, 0.0, 0.0, 0.0, 0.0, 0.0, 0.0, 0.0, 0.2379, 0.4926, 0.2011, 0.4926, 0.1978, 0.4845, 0.2412, 0.4845, 0.652, 0.9707, 0.652, 0.9339, 0.652, 0.9502, 0.652, 0.9543, 0.2011, 0.4926, 0.2011, 0.5831, 0.1978, 0.5912, 0.1978, 0.4845, 0.4633, 0.8321, 0.4633, 0.8324, 0.4633, 0.8323, 0.4633, 0.8322, 0.7987, 0.2407, 0.7987, 0.2324, 0.8044, 0.2324, 0.8044, 0.2407, 0.2395, 0.4271, 0.2312, 0.4271, 0.2312, 0.3902, 0.2395, 0.3902, 0.6577, 0.9339, 0.6577, 0.9707, 0.6577, 0.9543, 0.6577, 0.9502, 0.2892, 0.9721, 0.2932, 0.9721, 0.2932, 0.9778, 0.2892, 0.9778, 0.9418, 0.2105, 0.9377, 0.2105, 0.9377, 0.1203, 0.9418, 0.1203, 0.6076, 0.4926, 0.6005, 0.4941, 0.6029, 0.4914, 0.6043, 0.4911, 0.7808, 0.01754, 0.6724, 0.0004967, 0.6734, 0.0002848, 0.7825, 0.01277, 0.7592, 0.6747, 0.7592, 0.8542, 0.6862, 0.8542, 0.6862, 0.6747, 0.7757, 0.3132, 0.7884, 0.3492, 0.6838, 0.319, 0.6947, 0.2997, 0.7808, 0.01754, 0.765, 0.03066, 0.6791, 0.005817, 0.6724, 0.0004967, 0.6791, 0.005817, 0.6947, 0.2997, 0.6838, 0.319, 0.6724, 0.0004967, 0.7808, 0.01754, 0.7884, 0.3492, 0.7757, 0.3132, 0.765, 0.03066, 0.6838, 0.319, 0.7884, 0.3492, 0.7894, 0.3799, 0.6885, 0.3278, 0.6962, 0.3283, 0.679, 0.00939, 0.6734, 0.0002848, 0.6885, 0.3278, 0.7726, 0.363, 0.6962, 0.3283, 0.6885, 0.3278, 0.7894, 0.3799, 0.7801, 0.01726, 0.7726, 0.363, 0.7894, 0.3799, 0.7825, 0.01277, 0.679, 0.00939, 0.7801, 0.01726, 0.7825, 0.01277, 0.6734, 0.0002848, 0.7908, 0.008501, 0.783, 0.3659, 0.7726, 0.363, 0.7801, 0.01726, 0.7884, 0.3492, 0.7808, 0.01754, 0.7825, 0.01277, 0.7894, 0.3799, 0.6724, 0.0004967, 0.6838, 0.319, 0.6885, 0.3278, 0.6734, 0.0002848, 0.6588, 0.002771, 0.7908, 0.008501, 0.7801, 0.01726, 0.679, 0.00939, 0.691, 0.3233, 0.7002, 0.3263, 0.6986, 0.398, 0.6822, 0.3986, 0.6588, 0.002771, 0.679, 0.00939, 0.691, 0.3233, 0.6628, 0.3217, 0.6979, 0.3279, 0.6964, 0.3302, 0.7054, 0.3262, 0.7002, 0.3263, 0.6628, 0.3217, 0.691, 0.3233, 0.6822, 0.3986, 0.6701, 0.3997, 0.7002, 0.3263, 0.7054, 0.3262, 0.7096, 0.3974, 0.6986, 0.398, 0.7113, 0.3419, 0.7185, 0.3406, 0.663, 0.4765, 0.6588, 0.4771, 0.7726, 0.363, 0.783, 0.3659, 0.7537, 0.3647, 0.7496, 0.3561, 0.6964, 0.3302, 0.6979, 0.3279, 0.7185, 0.3406, 0.7113, 0.3419, 0.6663, 0.4812, 0.6588, 0.4771, 0.663, 0.4765, 0.6645, 0.4774, 0.7185, 0.3406, 0.7496, 0.3561, 0.6645, 0.4774, 0.663, 0.4765, 0.7496, 0.3561, 0.7537, 0.3647, 0.6663, 0.4812, 0.6645, 0.4774, 0.9178, 0.02245, 0.807, 0.0002989, 0.8076, 0.0002848, 0.9192, 0.01772, 0.9997, 0.1803, 0.9997, 0.3598, 0.9267, 0.3598, 0.9267, 0.1803, 0.8989, 0.3385, 0.9091, 0.3503, 0.8156, 0.3718, 0.8209, 0.3693, 0.9178, 0.02245, 0.9025, 0.03543, 0.8163, 0.004276, 0.807, 0.0002989, 0.8163, 0.004276, 0.8209, 0.3693, 0.8156, 0.3718, 0.807, 0.0002989, 0.9178, 0.02245, 0.9091, 0.3503, 0.8989, 0.3385, 0.9025, 0.03543, 0.8156, 0.3718, 0.9091, 0.3503, 0.9042, 0.3543, 0.8215, 0.3708, 0.8315, 0.3578, 0.8133, 0.01116, 0.8076, 0.0002848, 0.8215, 0.3708, 0.896, 0.3478, 0.8315, 0.3578, 0.8215, 0.3708, 0.9042, 0.3543, 0.916, 0.02087, 0.896, 0.3478, 0.9042, 0.3543, 0.9192, 0.01772, 0.8133, 0.01116, 0.916, 0.02087, 0.9192, 0.01772, 0.8076, 0.0002848, 0.9261, 0.01216, 0.9077, 0.3507, 0.896, 0.3478, 0.916, 0.02087, 0.9091, 0.3503, 0.9178, 0.02245, 0.9192, 0.01772, 0.9042, 0.3543, 0.807, 0.0002989, 0.8156, 0.3718, 0.8215, 0.3708, 0.8076, 0.0002848, 0.7914, 0.004618, 0.9261, 0.01216, 0.916, 0.02087, 0.8133, 0.01116, 0.826, 0.3524, 0.836, 0.3559, 0.8336, 0.4342, 0.8157, 0.4346, 0.7914, 0.004618, 0.8133, 0.01116, 0.826, 0.3524, 0.7954, 0.3507, 0.8327, 0.3568, 0.833, 0.3585, 0.8418, 0.3559, 0.836, 0.3559, 0.7954, 0.3507, 0.826, 0.3524, 0.8157, 0.4346, 0.8026, 0.4358, 0.836, 0.3559, 0.8418, 0.3559, 0.8456, 0.4336, 0.8336, 0.4342, 0.8467, 0.3599, 0.8508, 0.3565, 0.8639, 0.465, 0.8614, 0.4669, 0.896, 0.3478, 0.9077, 0.3507, 0.8828, 0.3591, 0.8771, 0.354, 0.833, 0.3585, 0.8327, 0.3568, 0.8508, 0.3565, 0.8467, 0.3599, 0.8678, 0.4669, 0.8614, 0.4669, 0.8639, 0.465, 0.8652, 0.465, 0.8508, 0.3565, 0.8771, 0.354, 0.8652, 0.465, 0.8639, 0.465, 0.8771, 0.354, 0.8828, 0.3591, 0.8678, 0.4669, 0.8652, 0.465, 0.9178, 0.4896, 0.807, 0.4675, 0.8076, 0.4674, 0.9192, 0.4849, 0.9997, 0.0002848, 0.9997, 0.1797, 0.9267, 0.1797, 0.9267, 0.0002848, 0.8989, 0.8056, 0.9091, 0.8175, 0.8156, 0.839, 0.8209, 0.8365, 0.9178, 0.4896, 0.9025, 0.5026, 0.8163, 0.4714, 0.807, 0.4675, 0.8163, 0.4714, 0.8209, 0.8365, 0.8156, 0.839, 0.807, 0.4675, 0.9178, 0.4896, 0.9091, 0.8175, 0.8989, 0.8056, 0.9025, 0.5026, 0.8156, 0.839, 0.9091, 0.8175, 0.9042, 0.8214, 0.8215, 0.838, 0.8315, 0.8249, 0.8133, 0.4783, 0.8076, 0.4674, 0.8215, 0.838, 0.896, 0.815, 0.8315, 0.8249, 0.8215, 0.838, 0.9042, 0.8214, 0.916, 0.488, 0.896, 0.815, 0.9042, 0.8214, 0.9192, 0.4849, 0.8133, 0.4783, 0.916, 0.488, 0.9192, 0.4849, 0.8076, 0.4674, 0.9261, 0.4793, 0.9077, 0.8179, 0.896, 0.815, 0.916, 0.488, 0.9091, 0.8175, 0.9178, 0.4896, 0.9192, 0.4849, 0.9042, 0.8214, 0.807, 0.4675, 0.8156, 0.839, 0.8215, 0.838, 0.8076, 0.4674, 0.7914, 0.4718, 0.9261, 0.4793, 0.916, 0.488, 0.8133, 0.4783, 0.826, 0.8196, 0.836, 0.823, 0.8336, 0.9014, 0.8157, 0.9018, 0.7914, 0.4718, 0.8133, 0.4783, 0.826, 0.8196, 0.7954, 0.8179, 0.8327, 0.824, 0.833, 0.8257, 0.8418, 0.823, 0.836, 0.823, 0.7954, 0.8179, 0.826, 0.8196, 0.8157, 0.9018, 0.8026, 0.9029, 0.836, 0.823, 0.8418, 0.823, 0.8456, 0.9008, 0.8336, 0.9014, 0.8467, 0.8271, 0.8508, 0.8236, 0.8639, 0.9322, 0.8614, 0.934, 0.896, 0.815, 0.9077, 0.8179, 0.8828, 0.8263, 0.8771, 0.8212, 0.833, 0.8257, 0.8327, 0.824, 0.8508, 0.8236, 0.8467, 0.8271, 0.8678, 0.934, 0.8614, 0.934, 0.8639, 0.9322, 0.8652, 0.9322, 0.8508, 0.8236, 0.8771, 0.8212, 0.8652, 0.9322, 0.8639, 0.9322, 0.8771, 0.8212, 0.8828, 0.8263, 0.8678, 0.934, 0.8652, 0.9322, 0.5056, 0.4817, 0.4822, 0.4982, 0.4826, 0.4897, 0.4981, 0.4802, 0.5056, 0.9802, 0.4822, 0.9967, 0.4826, 0.9882, 0.4981, 0.9788])
me_cube.materials.append(mat_material)
me_cube.use_remesh_preserve_volume = False
me_cube.use_remesh_preserve_attributes = False
me_cube.use_mirror_vertex_groups = False
me_cube.update()

# ---- objects
ob_window_glass_4 = bpy.data.objects.new('Window_Glass_4', me_cube_011)
ob_window_4 = bpy.data.objects.new('Window_4', me_cube_010)
ob_window_glass_3 = bpy.data.objects.new('Window_Glass_3', me_cube_009)
ob_window_3 = bpy.data.objects.new('Window_3', me_cube_008)
ob_roof = bpy.data.objects.new('Roof', me_cube_007)
ob_door = bpy.data.objects.new('Door', me_cube_006)
ob_door_frame = bpy.data.objects.new('Door_Frame', me_cube_005)
ob_window_glass_2 = bpy.data.objects.new('Window_Glass_2', me_cube_004)
ob_window_2 = bpy.data.objects.new('Window_2', me_cube_003)
ob_window_glass_1 = bpy.data.objects.new('Window_Glass_1', me_cube_002)
ob_window_1 = bpy.data.objects.new('Window_1', me_cube_001)
ob_lamp = bpy.data.objects.new('Lamp', light_lamp)
ob_cube = bpy.data.objects.new('Cube', me_cube)
ob_camera = bpy.data.objects.new('Camera', cam_camera)

# ---- transforms, parenting, visibility, modifiers, constraints
ob_window_glass_4.location = (0.0, 0.0, 0.0)
ob_window_glass_4.scale = (1.0, 2.458, 1.0)
ob_window_glass_4.lock_rotations_4d = False
ob_window_glass_4.empty_display_type = 'ARROWS'
ob_window_glass_4.lineart.crease_threshold = 0.0
ob_window_4.location = (0.0, 0.0, 0.0)
ob_window_4.scale = (1.0, 2.458, 1.0)
ob_window_4.lock_rotations_4d = False
ob_window_4.empty_display_type = 'ARROWS'
ob_window_4.lineart.crease_threshold = 0.0
ob_window_glass_3.location = (0.0, 0.0, 0.0)
ob_window_glass_3.scale = (1.0, 2.458, 1.0)
ob_window_glass_3.lock_rotations_4d = False
ob_window_glass_3.empty_display_type = 'ARROWS'
ob_window_glass_3.lineart.crease_threshold = 0.0
ob_window_3.location = (0.0, 0.0, 0.0)
ob_window_3.scale = (1.0, 2.458, 1.0)
ob_window_3.lock_rotations_4d = False
ob_window_3.empty_display_type = 'ARROWS'
ob_window_3.lineart.crease_threshold = 0.0
ob_roof.location = (0.0, 0.0, 0.0)
ob_roof.scale = (1.0, 2.458, 1.0)
ob_roof.lock_rotations_4d = False
ob_roof.empty_display_type = 'ARROWS'
ob_roof.lineart.crease_threshold = 0.0
ob_door.location = (0.0, 0.0, 0.0)
ob_door.scale = (1.0, 2.458, 1.0)
ob_door.lock_rotations_4d = False
ob_door.empty_display_type = 'ARROWS'
ob_door.lineart.crease_threshold = 0.0
ob_door_frame.location = (0.0, 0.0, 0.0)
ob_door_frame.scale = (1.0, 2.458, 1.0)
ob_door_frame.lock_rotations_4d = False
ob_door_frame.empty_display_type = 'ARROWS'
ob_door_frame.lineart.crease_threshold = 0.0
ob_window_glass_2.location = (0.0, 0.0, 0.0)
ob_window_glass_2.scale = (1.0, 2.458, 1.0)
ob_window_glass_2.lock_rotations_4d = False
ob_window_glass_2.empty_display_type = 'ARROWS'
ob_window_glass_2.lineart.crease_threshold = 0.0
ob_window_2.location = (0.0, 0.0, 0.0)
ob_window_2.scale = (1.0, 2.458, 1.0)
ob_window_2.lock_rotations_4d = False
ob_window_2.empty_display_type = 'ARROWS'
ob_window_2.lineart.crease_threshold = 0.0
ob_window_glass_1.location = (0.0, 0.0, 0.0)
ob_window_glass_1.scale = (1.0, 2.458, 1.0)
ob_window_glass_1.lock_rotations_4d = False
ob_window_glass_1.empty_display_type = 'ARROWS'
ob_window_glass_1.lineart.crease_threshold = 0.0
ob_window_1.location = (0.0, 0.0, 0.0)
ob_window_1.scale = (1.0, 2.458, 1.0)
ob_window_1.lock_rotations_4d = False
ob_window_1.empty_display_type = 'ARROWS'
ob_window_1.lineart.crease_threshold = 0.0
ob_lamp.location = (4.076, 1.005, 5.904)
ob_lamp.rotation_euler = (0.6503, 0.05522, 1.866)
ob_lamp.lock_rotations_4d = False
ob_lamp.empty_display_type = 'ARROWS'
ob_lamp.color = (0.0, 0.0, 0.0, 0.0)
ob_lamp.lineart.crease_threshold = 0.0
ob_cube.location = (0.0, 0.0, 0.0)
ob_cube.scale = (1.0, 2.458, 1.0)
ob_cube.lock_rotations_4d = False
ob_cube.empty_display_type = 'ARROWS'
ob_cube.lineart.crease_threshold = 0.0
ob_camera.location = (7.481, -6.508, 5.344)
ob_camera.rotation_euler = (1.109, 0.0, 0.8149)
ob_camera.lock_rotations_4d = False
ob_camera.empty_display_type = 'ARROWS'
ob_camera.color = (0.0, 0.0, 0.0, 0.0)
ob_camera.display_type = 'WIRE'
ob_camera.lineart.crease_threshold = 0.0

# ---- collection membership
col_collection_1.objects.link(ob_window_glass_4)
col_collection_1.objects.link(ob_window_4)
col_collection_1.objects.link(ob_window_glass_3)
col_collection_1.objects.link(ob_window_3)
col_collection_1.objects.link(ob_roof)
col_collection_1.objects.link(ob_door)
col_collection_1.objects.link(ob_door_frame)
col_collection_1.objects.link(ob_window_glass_2)
col_collection_1.objects.link(ob_window_2)
col_collection_1.objects.link(ob_window_glass_1)
col_collection_1.objects.link(ob_window_1)
col_collection_1.objects.link(ob_lamp)
col_collection_1.objects.link(ob_cube)
col_collection_1.objects.link(ob_camera)

# ---- scene / render settings (as saved in the file)
scene.camera = ob_camera
scene.frame_start = 1; scene.frame_end = 250; scene.frame_set(1)
scene.render.engine = 'BLENDER_EEVEE_NEXT'
scene.render.resolution_percentage = 50
scene.render.dither_intensity = 0.0
scene.cycles.use_denoising = False
scene.cycles.samples = 128
scene.cycles.sampling_pattern = 'TABULATED_SOBOL'
scene.cycles.light_sampling_threshold = 0.0
scene.cycles.use_adaptive_sampling = False
scene.cycles.use_light_tree = False
scene.cycles.blur_glossy = 0.0
scene.cycles.sample_clamp_indirect = 0.0
scene.view_settings.view_transform = 'Standard'
bpy.context.view_layer.update()

